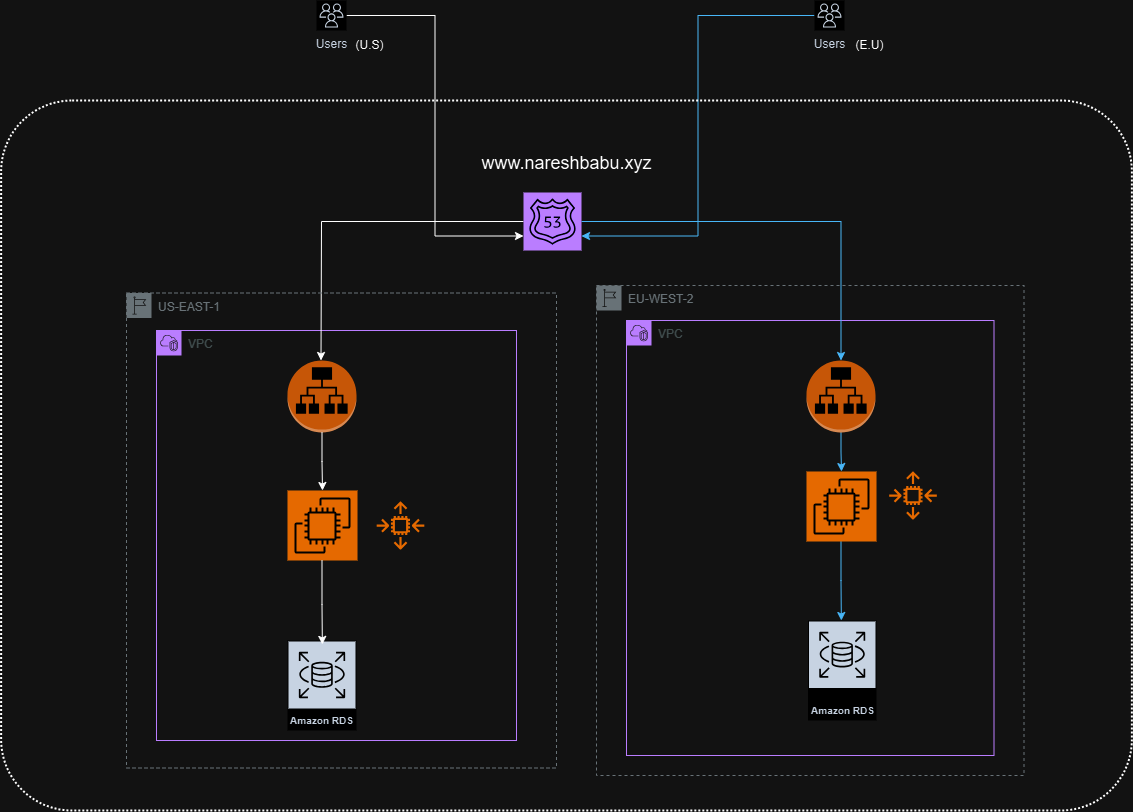

The diagram above was exported from draw.io. Its source (the exported page's mxGraphModel, read from the mxfile embedded in the PNG):
<mxGraphModel dx="2341" dy="1890" grid="1" gridSize="10" guides="1" tooltips="1" connect="1" arrows="1" fold="1" page="1" pageScale="1" pageWidth="850" pageHeight="1100" math="0" shadow="0">
  <root>
    <mxCell id="0" />
    <mxCell id="1" parent="0" />
    <mxCell id="w7LkE4a2-UIV4x44idAF-16" style="edgeStyle=orthogonalEdgeStyle;rounded=0;orthogonalLoop=1;jettySize=auto;html=1;entryX=0;entryY=0.75;entryDx=0;entryDy=0;entryPerimeter=0;" edge="1" parent="1" source="w7LkE4a2-UIV4x44idAF-1" target="w7LkE4a2-UIV4x44idAF-22">
      <mxGeometry relative="1" as="geometry">
        <mxPoint x="240" y="80" as="targetPoint" />
      </mxGeometry>
    </mxCell>
    <mxCell id="w7LkE4a2-UIV4x44idAF-1" value="Users" style="sketch=0;outlineConnect=0;fontColor=#232F3E;gradientColor=none;strokeColor=#232F3E;fillColor=#ffffff;dashed=0;verticalLabelPosition=bottom;verticalAlign=top;align=center;html=1;fontSize=12;fontStyle=0;aspect=fixed;shape=mxgraph.aws4.resourceIcon;resIcon=mxgraph.aws4.users;" vertex="1" parent="1">
      <mxGeometry x="160" y="-220" width="30" height="30" as="geometry" />
    </mxCell>
    <mxCell id="w7LkE4a2-UIV4x44idAF-4" value="(U.S)" style="text;html=1;align=center;verticalAlign=middle;resizable=0;points=[];autosize=1;strokeColor=none;fillColor=none;" vertex="1" parent="1">
      <mxGeometry x="188" y="-190" width="50" height="30" as="geometry" />
    </mxCell>
    <mxCell id="w7LkE4a2-UIV4x44idAF-5" value="(E.U)" style="text;html=1;align=center;verticalAlign=middle;resizable=0;points=[];autosize=1;strokeColor=none;fillColor=none;" vertex="1" parent="1">
      <mxGeometry x="688" y="-190" width="50" height="30" as="geometry" />
    </mxCell>
    <mxCell id="w7LkE4a2-UIV4x44idAF-15" style="edgeStyle=orthogonalEdgeStyle;rounded=0;orthogonalLoop=1;jettySize=auto;html=1;entryX=1;entryY=0.75;entryDx=0;entryDy=0;entryPerimeter=0;fillColor=#1ba1e2;strokeColor=#006EAF;" edge="1" parent="1" source="w7LkE4a2-UIV4x44idAF-11" target="w7LkE4a2-UIV4x44idAF-22">
      <mxGeometry relative="1" as="geometry">
        <mxPoint x="600" y="80" as="targetPoint" />
      </mxGeometry>
    </mxCell>
    <mxCell id="w7LkE4a2-UIV4x44idAF-11" value="Users" style="sketch=0;outlineConnect=0;fontColor=#232F3E;gradientColor=none;strokeColor=#232F3E;fillColor=#ffffff;dashed=0;verticalLabelPosition=bottom;verticalAlign=top;align=center;html=1;fontSize=12;fontStyle=0;aspect=fixed;shape=mxgraph.aws4.resourceIcon;resIcon=mxgraph.aws4.users;" vertex="1" parent="1">
      <mxGeometry x="658" y="-220" width="30" height="30" as="geometry" />
    </mxCell>
    <mxCell id="w7LkE4a2-UIV4x44idAF-20" value="VPC" style="points=[[0,0],[0.25,0],[0.5,0],[0.75,0],[1,0],[1,0.25],[1,0.5],[1,0.75],[1,1],[0.75,1],[0.5,1],[0.25,1],[0,1],[0,0.75],[0,0.5],[0,0.25]];outlineConnect=0;gradientColor=none;html=1;whiteSpace=wrap;fontSize=12;fontStyle=0;container=1;pointerEvents=0;collapsible=0;recursiveResize=0;shape=mxgraph.aws4.group;grIcon=mxgraph.aws4.group_vpc2;strokeColor=#8C4FFF;fillColor=none;verticalAlign=top;align=left;spacingLeft=30;fontColor=#AAB7B8;dashed=0;" vertex="1" parent="1">
      <mxGeometry y="110" width="360" height="410" as="geometry" />
    </mxCell>
    <mxCell id="w7LkE4a2-UIV4x44idAF-32" value="Amazon RDS" style="sketch=0;outlineConnect=0;fontColor=#232F3E;gradientColor=none;strokeColor=#ffffff;fillColor=#232F3E;dashed=0;verticalLabelPosition=middle;verticalAlign=bottom;align=center;html=1;whiteSpace=wrap;fontSize=10;fontStyle=1;spacing=3;shape=mxgraph.aws4.productIcon;prIcon=mxgraph.aws4.rds;" vertex="1" parent="w7LkE4a2-UIV4x44idAF-20">
      <mxGeometry x="131" y="310" width="69" height="90" as="geometry" />
    </mxCell>
    <mxCell id="w7LkE4a2-UIV4x44idAF-28" value="" style="sketch=0;outlineConnect=0;fontColor=#232F3E;gradientColor=none;fillColor=#ED7100;strokeColor=none;dashed=0;verticalLabelPosition=bottom;verticalAlign=top;align=center;html=1;fontSize=12;fontStyle=0;aspect=fixed;pointerEvents=1;shape=mxgraph.aws4.auto_scaling2;" vertex="1" parent="w7LkE4a2-UIV4x44idAF-20">
      <mxGeometry x="220" y="171" width="48" height="48" as="geometry" />
    </mxCell>
    <mxCell id="w7LkE4a2-UIV4x44idAF-60" value="" style="outlineConnect=0;dashed=0;verticalLabelPosition=bottom;verticalAlign=top;align=center;html=1;shape=mxgraph.aws3.application_load_balancer;fillColor=#F58536;gradientColor=none;" vertex="1" parent="w7LkE4a2-UIV4x44idAF-20">
      <mxGeometry x="131" y="30" width="69" height="72" as="geometry" />
    </mxCell>
    <mxCell id="w7LkE4a2-UIV4x44idAF-58" value="&lt;span style=&quot;color: rgba(0, 0, 0, 0); font-family: monospace; font-size: 0px; text-align: start;&quot;&gt;%3CmxGraphModel%3E%3Croot%3E%3CmxCell%20id%3D%220%22%2F%3E%3CmxCell%20id%3D%221%22%20parent%3D%220%22%2F%3E%3CmxCell%20id%3D%222%22%20value%3D%22%22%20style%3D%22sketch%3D0%3Bpoints%3D%5B%5B0%2C0%2C0%5D%2C%5B0.25%2C0%2C0%5D%2C%5B0.5%2C0%2C0%5D%2C%5B0.75%2C0%2C0%5D%2C%5B1%2C0%2C0%5D%2C%5B0%2C1%2C0%5D%2C%5B0.25%2C1%2C0%5D%2C%5B0.5%2C1%2C0%5D%2C%5B0.75%2C1%2C0%5D%2C%5B1%2C1%2C0%5D%2C%5B0%2C0.25%2C0%5D%2C%5B0%2C0.5%2C0%5D%2C%5B0%2C0.75%2C0%5D%2C%5B1%2C0.25%2C0%5D%2C%5B1%2C0.5%2C0%5D%2C%5B1%2C0.75%2C0%5D%5D%3BoutlineConnect%3D0%3BfontColor%3D%23232F3E%3BfillColor%3D%23ED7100%3BstrokeColor%3D%23ffffff%3Bdashed%3D0%3BverticalLabelPosition%3Dbottom%3BverticalAlign%3Dtop%3Balign%3Dcenter%3Bhtml%3D1%3BfontSize%3D12%3BfontStyle%3D0%3Baspect%3Dfixed%3Bshape%3Dmxgraph.aws4.resourceIcon%3BresIcon%3Dmxgraph.aws4.ec2%3B%22%20vertex%3D%221%22%20parent%3D%221%22%3E%3CmxGeometry%20x%3D%22150%22%20y%3D%22130%22%20width%3D%2278%22%20height%3D%2278%22%20as%3D%22geometry%22%2F%3E%3C%2FmxCell%3E%3C%2Froot%3E%3C%2FmxGraphModel%3E&lt;/span&gt;" style="sketch=0;points=[[0,0,0],[0.25,0,0],[0.5,0,0],[0.75,0,0],[1,0,0],[0,1,0],[0.25,1,0],[0.5,1,0],[0.75,1,0],[1,1,0],[0,0.25,0],[0,0.5,0],[0,0.75,0],[1,0.25,0],[1,0.5,0],[1,0.75,0]];outlineConnect=0;fontColor=#232F3E;fillColor=#ED7100;strokeColor=#ffffff;dashed=0;verticalLabelPosition=bottom;verticalAlign=top;align=center;html=1;fontSize=12;fontStyle=0;aspect=fixed;shape=mxgraph.aws4.resourceIcon;resIcon=mxgraph.aws4.ec2;" vertex="1" parent="w7LkE4a2-UIV4x44idAF-20">
      <mxGeometry x="131" y="160" width="70" height="70" as="geometry" />
    </mxCell>
    <mxCell id="w7LkE4a2-UIV4x44idAF-59" value="" style="edgeStyle=orthogonalEdgeStyle;rounded=0;orthogonalLoop=1;jettySize=auto;html=1;" edge="1" parent="w7LkE4a2-UIV4x44idAF-20" source="w7LkE4a2-UIV4x44idAF-60" target="w7LkE4a2-UIV4x44idAF-58">
      <mxGeometry relative="1" as="geometry" />
    </mxCell>
    <mxCell id="w7LkE4a2-UIV4x44idAF-57" style="edgeStyle=orthogonalEdgeStyle;rounded=0;orthogonalLoop=1;jettySize=auto;html=1;" edge="1" parent="w7LkE4a2-UIV4x44idAF-20">
      <mxGeometry relative="1" as="geometry">
        <mxPoint x="165.5" y="230" as="sourcePoint" />
        <mxPoint x="165.85000000000002" y="313.88" as="targetPoint" />
        <Array as="points">
          <mxPoint x="165.25" y="273.88" />
          <mxPoint x="166.25" y="273.88" />
        </Array>
      </mxGeometry>
    </mxCell>
    <mxCell id="w7LkE4a2-UIV4x44idAF-21" value="VPC" style="points=[[0,0],[0.25,0],[0.5,0],[0.75,0],[1,0],[1,0.25],[1,0.5],[1,0.75],[1,1],[0.75,1],[0.5,1],[0.25,1],[0,1],[0,0.75],[0,0.5],[0,0.25]];outlineConnect=0;gradientColor=none;html=1;whiteSpace=wrap;fontSize=12;fontStyle=0;container=1;pointerEvents=0;collapsible=0;recursiveResize=0;shape=mxgraph.aws4.group;grIcon=mxgraph.aws4.group_vpc2;strokeColor=#8C4FFF;fillColor=none;verticalAlign=top;align=left;spacingLeft=30;fontColor=#AAB7B8;dashed=0;" vertex="1" parent="1">
      <mxGeometry x="470" y="100" width="367.5" height="435" as="geometry" />
    </mxCell>
    <mxCell id="w7LkE4a2-UIV4x44idAF-29" value="" style="sketch=0;outlineConnect=0;fontColor=#232F3E;gradientColor=none;fillColor=#ED7100;strokeColor=none;dashed=0;verticalLabelPosition=bottom;verticalAlign=top;align=center;html=1;fontSize=12;fontStyle=0;aspect=fixed;pointerEvents=1;shape=mxgraph.aws4.auto_scaling2;" vertex="1" parent="w7LkE4a2-UIV4x44idAF-21">
      <mxGeometry x="262.5" y="151" width="48" height="48" as="geometry" />
    </mxCell>
    <mxCell id="w7LkE4a2-UIV4x44idAF-33" value="Amazon RDS" style="sketch=0;outlineConnect=0;fontColor=#232F3E;gradientColor=none;strokeColor=#ffffff;fillColor=#232F3E;dashed=0;verticalLabelPosition=middle;verticalAlign=bottom;align=center;html=1;whiteSpace=wrap;fontSize=10;fontStyle=1;spacing=3;shape=mxgraph.aws4.productIcon;prIcon=mxgraph.aws4.rds;" vertex="1" parent="w7LkE4a2-UIV4x44idAF-21">
      <mxGeometry x="181.5" y="300" width="68.5" height="100" as="geometry" />
    </mxCell>
    <mxCell id="w7LkE4a2-UIV4x44idAF-35" style="edgeStyle=orthogonalEdgeStyle;rounded=0;orthogonalLoop=1;jettySize=auto;html=1;fillColor=#1ba1e2;strokeColor=#006EAF;" edge="1" parent="w7LkE4a2-UIV4x44idAF-21">
      <mxGeometry relative="1" as="geometry">
        <mxPoint x="214.5" y="216.12" as="sourcePoint" />
        <mxPoint x="214.85" y="300" as="targetPoint" />
        <Array as="points">
          <mxPoint x="214.25" y="260" />
          <mxPoint x="215.25" y="260" />
        </Array>
      </mxGeometry>
    </mxCell>
    <mxCell id="w7LkE4a2-UIV4x44idAF-18" value="&lt;span style=&quot;color: rgba(0, 0, 0, 0); font-family: monospace; font-size: 0px; text-align: start;&quot;&gt;%3CmxGraphModel%3E%3Croot%3E%3CmxCell%20id%3D%220%22%2F%3E%3CmxCell%20id%3D%221%22%20parent%3D%220%22%2F%3E%3CmxCell%20id%3D%222%22%20value%3D%22%22%20style%3D%22sketch%3D0%3Bpoints%3D%5B%5B0%2C0%2C0%5D%2C%5B0.25%2C0%2C0%5D%2C%5B0.5%2C0%2C0%5D%2C%5B0.75%2C0%2C0%5D%2C%5B1%2C0%2C0%5D%2C%5B0%2C1%2C0%5D%2C%5B0.25%2C1%2C0%5D%2C%5B0.5%2C1%2C0%5D%2C%5B0.75%2C1%2C0%5D%2C%5B1%2C1%2C0%5D%2C%5B0%2C0.25%2C0%5D%2C%5B0%2C0.5%2C0%5D%2C%5B0%2C0.75%2C0%5D%2C%5B1%2C0.25%2C0%5D%2C%5B1%2C0.5%2C0%5D%2C%5B1%2C0.75%2C0%5D%5D%3BoutlineConnect%3D0%3BfontColor%3D%23232F3E%3BfillColor%3D%23ED7100%3BstrokeColor%3D%23ffffff%3Bdashed%3D0%3BverticalLabelPosition%3Dbottom%3BverticalAlign%3Dtop%3Balign%3Dcenter%3Bhtml%3D1%3BfontSize%3D12%3BfontStyle%3D0%3Baspect%3Dfixed%3Bshape%3Dmxgraph.aws4.resourceIcon%3BresIcon%3Dmxgraph.aws4.ec2%3B%22%20vertex%3D%221%22%20parent%3D%221%22%3E%3CmxGeometry%20x%3D%22150%22%20y%3D%22130%22%20width%3D%2278%22%20height%3D%2278%22%20as%3D%22geometry%22%2F%3E%3C%2FmxCell%3E%3C%2Froot%3E%3C%2FmxGraphModel%3E&lt;/span&gt;" style="sketch=0;points=[[0,0,0],[0.25,0,0],[0.5,0,0],[0.75,0,0],[1,0,0],[0,1,0],[0.25,1,0],[0.5,1,0],[0.75,1,0],[1,1,0],[0,0.25,0],[0,0.5,0],[0,0.75,0],[1,0.25,0],[1,0.5,0],[1,0.75,0]];outlineConnect=0;fontColor=#232F3E;fillColor=#ED7100;strokeColor=#ffffff;dashed=0;verticalLabelPosition=bottom;verticalAlign=top;align=center;html=1;fontSize=12;fontStyle=0;aspect=fixed;shape=mxgraph.aws4.resourceIcon;resIcon=mxgraph.aws4.ec2;" vertex="1" parent="w7LkE4a2-UIV4x44idAF-21">
      <mxGeometry x="180" y="151" width="70" height="70" as="geometry" />
    </mxCell>
    <mxCell id="w7LkE4a2-UIV4x44idAF-50" style="edgeStyle=orthogonalEdgeStyle;rounded=0;orthogonalLoop=1;jettySize=auto;html=1;" edge="1" parent="1" source="w7LkE4a2-UIV4x44idAF-22">
      <mxGeometry relative="1" as="geometry">
        <mxPoint x="164.5" y="140" as="targetPoint" />
      </mxGeometry>
    </mxCell>
    <mxCell id="w7LkE4a2-UIV4x44idAF-54" style="edgeStyle=orthogonalEdgeStyle;rounded=0;orthogonalLoop=1;jettySize=auto;html=1;fillColor=#1ba1e2;strokeColor=#006EAF;" edge="1" parent="1" source="w7LkE4a2-UIV4x44idAF-22" target="w7LkE4a2-UIV4x44idAF-52">
      <mxGeometry relative="1" as="geometry" />
    </mxCell>
    <mxCell id="w7LkE4a2-UIV4x44idAF-22" value="" style="sketch=0;points=[[0,0,0],[0.25,0,0],[0.5,0,0],[0.75,0,0],[1,0,0],[0,1,0],[0.25,1,0],[0.5,1,0],[0.75,1,0],[1,1,0],[0,0.25,0],[0,0.5,0],[0,0.75,0],[1,0.25,0],[1,0.5,0],[1,0.75,0]];outlineConnect=0;fontColor=#232F3E;fillColor=#8C4FFF;strokeColor=#ffffff;dashed=0;verticalLabelPosition=bottom;verticalAlign=top;align=center;html=1;fontSize=12;fontStyle=0;aspect=fixed;shape=mxgraph.aws4.resourceIcon;resIcon=mxgraph.aws4.route_53;" vertex="1" parent="1">
      <mxGeometry x="367" y="-28" width="58" height="58" as="geometry" />
    </mxCell>
    <mxCell id="w7LkE4a2-UIV4x44idAF-26" value="&lt;font style=&quot;font-size: 18px;&quot;&gt;www.nareshbabu.xyz&lt;/font&gt;" style="text;html=1;align=center;verticalAlign=middle;resizable=0;points=[];autosize=1;strokeColor=none;fillColor=none;" vertex="1" parent="1">
      <mxGeometry x="315" y="-77" width="190" height="40" as="geometry" />
    </mxCell>
    <mxCell id="w7LkE4a2-UIV4x44idAF-36" value="" style="rounded=1;arcSize=10;dashed=1;fillColor=none;gradientColor=none;dashPattern=1 1;strokeWidth=2;" vertex="1" parent="1">
      <mxGeometry x="-155.37" y="-120" width="1130.75" height="710" as="geometry" />
    </mxCell>
    <mxCell id="w7LkE4a2-UIV4x44idAF-56" value="" style="edgeStyle=orthogonalEdgeStyle;rounded=0;orthogonalLoop=1;jettySize=auto;html=1;fillColor=#1ba1e2;strokeColor=#006EAF;" edge="1" parent="1" source="w7LkE4a2-UIV4x44idAF-52" target="w7LkE4a2-UIV4x44idAF-18">
      <mxGeometry relative="1" as="geometry" />
    </mxCell>
    <mxCell id="w7LkE4a2-UIV4x44idAF-52" value="" style="outlineConnect=0;dashed=0;verticalLabelPosition=bottom;verticalAlign=top;align=center;html=1;shape=mxgraph.aws3.application_load_balancer;fillColor=#F58536;gradientColor=none;" vertex="1" parent="1">
      <mxGeometry x="650" y="140" width="69" height="72" as="geometry" />
    </mxCell>
    <mxCell id="w7LkE4a2-UIV4x44idAF-9" value="EU-WEST-2" style="sketch=0;outlineConnect=0;gradientColor=none;html=1;whiteSpace=wrap;fontSize=12;fontStyle=0;shape=mxgraph.aws4.group;grIcon=mxgraph.aws4.group_region;strokeColor=#879196;fillColor=none;verticalAlign=top;align=left;spacingLeft=30;fontColor=#879196;dashed=1;" vertex="1" parent="1">
      <mxGeometry x="440" y="65" width="427.5" height="490" as="geometry" />
    </mxCell>
    <mxCell id="w7LkE4a2-UIV4x44idAF-12" value="US-EAST-1" style="sketch=0;outlineConnect=0;gradientColor=none;html=1;whiteSpace=wrap;fontSize=12;fontStyle=0;shape=mxgraph.aws4.group;grIcon=mxgraph.aws4.group_region;strokeColor=#879196;fillColor=none;verticalAlign=top;align=left;spacingLeft=30;fontColor=#879196;dashed=1;" vertex="1" parent="1">
      <mxGeometry x="-30" y="72.5" width="430" height="475" as="geometry" />
    </mxCell>
  </root>
</mxGraphModel>